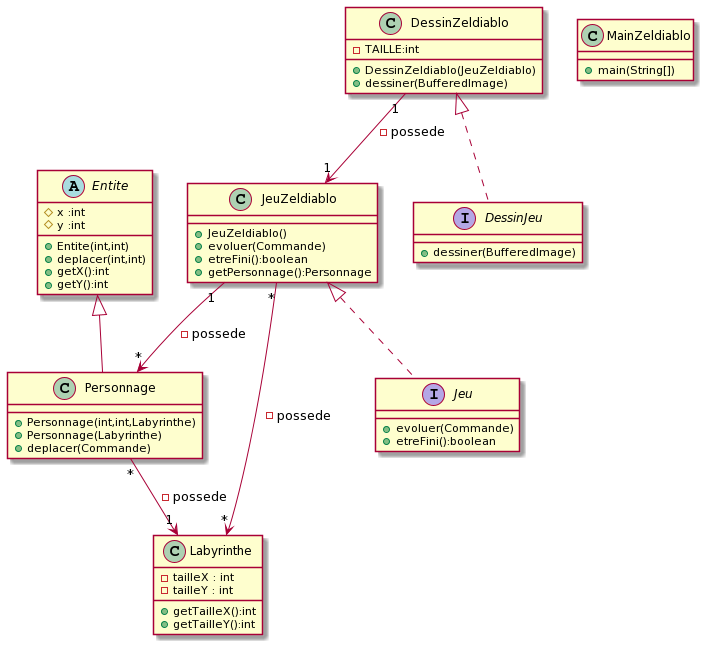

The diagram above was rendered by PlantUML. Its source (embedded in the PNG):
@startuml
'''classes

class DessinZeldiablo {
-TAILLE:int
+DessinZeldiablo(JeuZeldiablo)
+dessiner(BufferedImage)
}


class Labyrinthe{
-tailleX : int
-tailleY : int
+getTailleX():int
+getTailleY():int
} 


class Personnage{
+Personnage(int,int,Labyrinthe)
+Personnage(Labyrinthe)
+deplacer(Commande)
}


abstract class Entite {
#x :int
#y :int
+Entite(int,int)
+deplacer(int,int)
+getX():int
+getY():int
}


class MainZeldiablo {
+main(String[])
}


class JeuZeldiablo{
+JeuZeldiablo()
+evoluer(Commande)
+etreFini():boolean
+getPersonnage():Personnage
}







interface DessinJeu{
+dessiner(BufferedImage)
}



interface Jeu{
+evoluer(Commande)
+etreFini():boolean
}



'''relations
Entite <|-- Personnage


JeuZeldiablo <|.. Jeu
DessinZeldiablo <|.. DessinJeu


Personnage "*" --> "1" Labyrinthe  : -possede
JeuZeldiablo "*" --> "*" Labyrinthe  : -possede
JeuZeldiablo "1" --> "*" Personnage  : -possede
DessinZeldiablo "1" --> "1" JeuZeldiablo  : -possede
@enduml